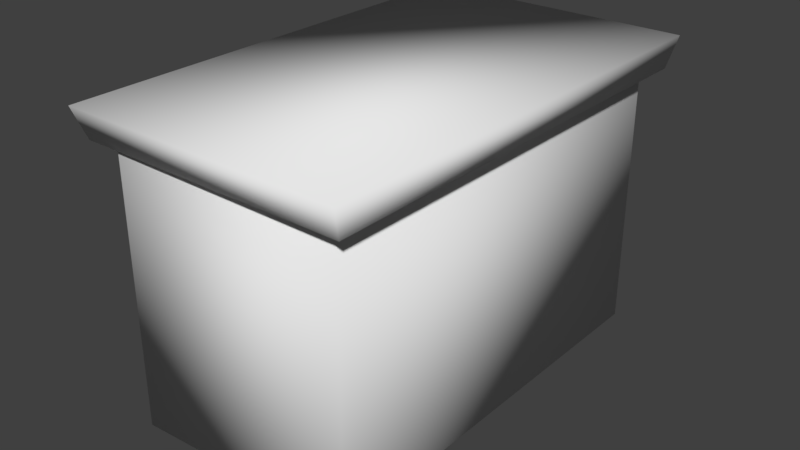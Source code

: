 # Source: simple_dresser.blend  (saved by Blender 2.79.0; exported with 4.5.12 LTS)
import bpy
from mathutils import Matrix  # noqa: F401  (used for matrix-valued properties, if any)

bpy.ops.wm.read_factory_settings(use_empty=True)
scene = bpy.context.scene
scene.name = 'Scene'

# ---- collections
col_collection_1 = bpy.data.collections.new('Collection 1'); scene.collection.children.link(col_collection_1)

# ---- world
world_world = bpy.data.worlds.new('World'); scene.world = world_world
world_world.color = (0.05088, 0.05088, 0.05088)
world_world.use_sun_shadow = False
world_world.sun_shadow_jitter_overblur = 0.0
world_world.cycles.sampling_method = 'MANUAL'

# ---- meshes
me_cube_001 = bpy.data.meshes.new('Cube.001')
me_cube_001.from_pydata([(1.29, 3.353, 1.908), (1.29, 3.353, -0.9536), (-1.038, 3.441, 1.995), (-1.038, 3.441, -0.9826), (1.29, -0.981, 1.908), (-1.038, -1.069, -0.9826), (1.29, -0.981, -0.9536), (-1.038, -1.069, 1.995), (-1.038, 2.961, 1.995), (-1.038, 2.961, -0.9826), (-1.038, -0.5775, -0.9826), (-1.038, -0.5775, 1.995), (-0.8532, 2.959, 1.995), (-0.8532, 2.959, -0.9826), (-0.8532, -0.5864, -0.9826), (-0.8532, -0.5864, 1.995), (-1.318, -1.136, 1.821), (-1.383, -1.245, 2.139), (-1.318, 3.507, 1.821), (-1.383, 3.615, 2.139), (1.471, -1.136, 1.821), (1.536, -1.245, 2.139), (1.471, 3.507, 1.821), (1.536, 3.615, 2.139), (-1.062, -0.5359, 0.5934), (-1.062, -0.5359, 1.641), (-1.062, 2.919, 0.5934), (-1.062, 2.919, 1.641), (1.267, -0.5359, 0.5934), (1.267, -0.5359, 1.641), (1.267, 2.919, 0.5934), (1.267, 2.919, 1.641), (-1.062, -0.5359, -0.7687), (-1.062, -0.5359, 0.2786), (-1.062, 2.919, -0.7687), (-1.062, 2.919, 0.2786), (1.267, -0.5359, -0.7687), (1.267, -0.5359, 0.2786), (1.267, 2.919, -0.7687), (1.267, 2.919, 0.2786), (-1.059, 3.192, 1.724), (-1.059, 3.192, 0.5105), (-1.059, -0.8093, 1.724), (-1.059, -0.8093, 0.5105), (-1.197, 3.192, 1.724), (-1.197, 3.192, 0.5105), (-1.197, -0.8093, 1.724), (-1.197, -0.8093, 0.5105), (-1.193, -0.8093, -0.8503), (-1.193, -0.8093, 0.3629), (-1.193, 3.192, -0.8503), (-1.193, 3.192, 0.3629), (-1.055, -0.8093, -0.8503), (-1.055, -0.8093, 0.3629), (-1.055, 3.192, -0.8503), (-1.055, 3.192, 0.3629)], [], [(4, 7, 5, 6), (9, 8, 2, 3), (13, 12, 8, 9), (5, 7, 11, 10), (0, 4, 6, 1), (1, 6, 5, 10, 14, 13, 9, 3), (14, 15, 12, 13), (10, 11, 15, 14), (15, 11, 7, 4, 0, 2, 8, 12), (0, 1, 3, 2), (16, 17, 19, 18), (18, 19, 23, 22), (22, 23, 21, 20), (20, 21, 17, 16), (18, 22, 20, 16), (23, 19, 17, 21), (24, 25, 27, 26), (26, 27, 31, 30), (30, 31, 29, 28), (28, 29, 25, 24), (26, 30, 28, 24), (31, 27, 25, 29), (32, 33, 35, 34), (34, 35, 39, 38), (38, 39, 37, 36), (36, 37, 33, 32), (34, 38, 36, 32), (39, 35, 33, 37), (45, 41, 43, 47), (45, 44, 40, 41), (47, 46, 44, 45), (43, 42, 46, 47), (40, 44, 46, 42), (41, 40, 42, 43), (55, 51, 49, 53), (50, 51, 55, 54), (50, 54, 52, 48), (52, 53, 49, 48), (54, 55, 53, 52), (48, 49, 51, 50)])
me_cube_001.polygons.foreach_set('use_smooth', [True] * 40)
me_cube_001.use_remesh_preserve_volume = False
me_cube_001.use_remesh_preserve_attributes = False
me_cube_001.use_mirror_vertex_groups = False
me_cube_001.update()

# ---- objects
ob_cube = bpy.data.objects.new('Cube', me_cube_001)

# ---- transforms, parenting, visibility, modifiers, constraints
ob_cube.location = (0.1215, 0.2247, 0.6641)
ob_cube.scale = (0.6718, 0.6718, 0.6718)
ob_cube.lineart.crease_threshold = 0.0

# ---- collection membership
col_collection_1.objects.link(ob_cube)

# ---- scene / render settings (as saved in the file)
scene.frame_start = 1; scene.frame_end = 250; scene.frame_set(54)
scene.render.engine = 'BLENDER_EEVEE_NEXT'
scene.render.image_settings.color_depth = '16'
scene.render.image_settings.compression = 0
scene.render.resolution_percentage = 50
scene.render.dither_intensity = 0.0
scene.cycles.use_denoising = False
scene.cycles.samples = 128
scene.cycles.sampling_pattern = 'TABULATED_SOBOL'
scene.cycles.use_adaptive_sampling = False
scene.cycles.use_light_tree = False
scene.cycles.blur_glossy = 0.0
scene.cycles.sample_clamp_indirect = 0.0
scene.view_settings.view_transform = 'Standard'
bpy.context.view_layer.update()

# ---- added for rendering (the .blend has no active camera and no usable light): camera, sun
cam_auto = bpy.data.cameras.new('AutoCamera')
cam_auto.lens = 50.0
cam_auto.sensor_width = 36.0
cam_auto.clip_end = 1000.0
ob_auto_camera = bpy.data.objects.new('AutoCamera', cam_auto)
scene.collection.objects.link(ob_auto_camera)
ob_auto_camera.location = (4.19525, -3.8059, 4.27032)
ob_auto_camera.rotation_euler = (1.09748, -7.21219e-08, 0.694738)
scene.camera = ob_auto_camera
light_auto_sun = bpy.data.lights.new('AutoSun', 'SUN')
light_auto_sun.energy = 3.0
light_auto_sun.angle = 0.0523599
ob_auto_sun = bpy.data.objects.new('AutoSun', light_auto_sun)
scene.collection.objects.link(ob_auto_sun)
ob_auto_sun.rotation_euler = (0.872665, 0.174533, 0.523599)
bpy.context.view_layer.update()
